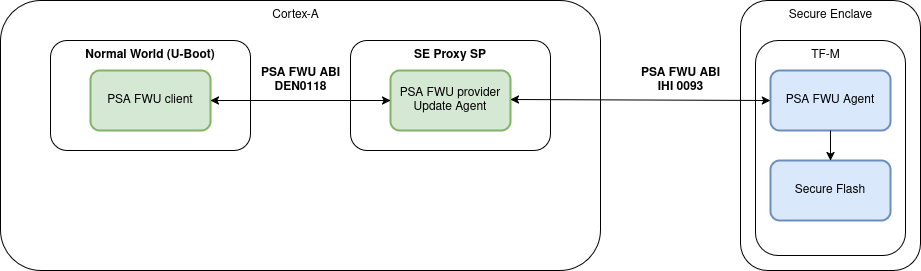

The diagram above was exported from draw.io. Its source (the exported page's mxGraphModel, read from the mxfile embedded in the PNG):
<mxGraphModel dx="1834" dy="1245" grid="1" gridSize="10" guides="1" tooltips="1" connect="1" arrows="1" fold="1" page="0" pageScale="1" pageWidth="850" pageHeight="1100" math="0" shadow="0">
  <root>
    <mxCell id="0" />
    <mxCell id="1" parent="0" />
    <mxCell id="cfIyDvwfCZR1jYQeJErN-10" value="" style="rounded=1;whiteSpace=wrap;html=1;strokeWidth=1;" parent="1" vertex="1">
      <mxGeometry x="400" y="-40" width="180" height="270" as="geometry" />
    </mxCell>
    <mxCell id="cfIyDvwfCZR1jYQeJErN-15" value="" style="rounded=1;whiteSpace=wrap;html=1;" parent="1" vertex="1">
      <mxGeometry x="415" width="150" height="215" as="geometry" />
    </mxCell>
    <mxCell id="cfIyDvwfCZR1jYQeJErN-9" value="" style="rounded=1;whiteSpace=wrap;html=1;strokeWidth=1;" parent="1" vertex="1">
      <mxGeometry x="-340" y="-40" width="600" height="270" as="geometry" />
    </mxCell>
    <mxCell id="cfIyDvwfCZR1jYQeJErN-1" value="&lt;div&gt;&lt;br&gt;&lt;/div&gt;&lt;div&gt;&lt;br&gt;&lt;/div&gt;" style="rounded=1;whiteSpace=wrap;html=1;strokeWidth=1;" parent="1" vertex="1">
      <mxGeometry x="-290" width="200" height="110" as="geometry" />
    </mxCell>
    <mxCell id="cfIyDvwfCZR1jYQeJErN-2" value="&lt;b&gt;Normal World (U-Boot)&lt;/b&gt;" style="text;strokeColor=none;align=center;fillColor=none;html=1;verticalAlign=middle;whiteSpace=wrap;rounded=0;" parent="1" vertex="1">
      <mxGeometry x="-260" width="140" height="30" as="geometry" />
    </mxCell>
    <mxCell id="cfIyDvwfCZR1jYQeJErN-3" value="PSA FWU client" style="rounded=1;whiteSpace=wrap;html=1;fillColor=#d5e8d4;strokeColor=#82b366;strokeWidth=2;" parent="1" vertex="1">
      <mxGeometry x="-250" y="30" width="120" height="60" as="geometry" />
    </mxCell>
    <mxCell id="cfIyDvwfCZR1jYQeJErN-4" value="&lt;div&gt;&lt;br&gt;&lt;/div&gt;&lt;div&gt;&lt;br&gt;&lt;/div&gt;" style="rounded=1;whiteSpace=wrap;html=1;strokeWidth=1;" parent="1" vertex="1">
      <mxGeometry x="10" width="200" height="110" as="geometry" />
    </mxCell>
    <mxCell id="cfIyDvwfCZR1jYQeJErN-5" value="&lt;b&gt;SE Proxy SP&lt;/b&gt;" style="text;strokeColor=none;align=center;fillColor=none;html=1;verticalAlign=middle;whiteSpace=wrap;rounded=0;" parent="1" vertex="1">
      <mxGeometry x="40" width="140" height="30" as="geometry" />
    </mxCell>
    <mxCell id="cfIyDvwfCZR1jYQeJErN-6" value="&lt;div&gt;PSA FWU provider&lt;/div&gt;&lt;div&gt;Update Agent&lt;/div&gt;" style="rounded=1;whiteSpace=wrap;html=1;fillColor=#d5e8d4;strokeColor=#82b366;strokeWidth=2;" parent="1" vertex="1">
      <mxGeometry x="50" y="30" width="120" height="60" as="geometry" />
    </mxCell>
    <mxCell id="cfIyDvwfCZR1jYQeJErN-7" value="" style="endArrow=classic;startArrow=classic;html=1;rounded=0;exitX=1;exitY=0.5;exitDx=0;exitDy=0;entryX=0;entryY=0.5;entryDx=0;entryDy=0;" parent="1" source="cfIyDvwfCZR1jYQeJErN-3" target="cfIyDvwfCZR1jYQeJErN-6" edge="1">
      <mxGeometry width="50" height="50" relative="1" as="geometry">
        <mxPoint x="180" y="230" as="sourcePoint" />
        <mxPoint x="230" y="180" as="targetPoint" />
      </mxGeometry>
    </mxCell>
    <mxCell id="cfIyDvwfCZR1jYQeJErN-8" value="&lt;div&gt;&lt;b&gt;PSA FWU ABI&lt;/b&gt;&lt;/div&gt;&lt;div&gt;&lt;b&gt;DEN0118&lt;/b&gt;&lt;/div&gt;" style="text;html=1;align=center;verticalAlign=middle;resizable=0;points=[];autosize=1;strokeColor=none;fillColor=none;" parent="1" vertex="1">
      <mxGeometry x="-90" y="20" width="100" height="40" as="geometry" />
    </mxCell>
    <mxCell id="cfIyDvwfCZR1jYQeJErN-11" value="Cortex-A" style="text;html=1;align=center;verticalAlign=middle;resizable=0;points=[];autosize=1;strokeColor=none;fillColor=none;" parent="1" vertex="1">
      <mxGeometry x="-80" y="-40" width="70" height="30" as="geometry" />
    </mxCell>
    <mxCell id="cfIyDvwfCZR1jYQeJErN-12" value="Secure Enclave" style="text;html=1;align=center;verticalAlign=middle;resizable=0;points=[];autosize=1;strokeColor=none;fillColor=none;" parent="1" vertex="1">
      <mxGeometry x="435" y="-40" width="110" height="30" as="geometry" />
    </mxCell>
    <mxCell id="cfIyDvwfCZR1jYQeJErN-13" value="PSA FWU Agent" style="rounded=1;whiteSpace=wrap;html=1;fillColor=#dae8fc;strokeColor=#6c8ebf;strokeWidth=2;" parent="1" vertex="1">
      <mxGeometry x="430" y="30" width="120" height="60" as="geometry" />
    </mxCell>
    <mxCell id="cfIyDvwfCZR1jYQeJErN-14" value="Secure Flash" style="rounded=1;whiteSpace=wrap;html=1;fillColor=#dae8fc;strokeColor=#6c8ebf;strokeWidth=2;" parent="1" vertex="1">
      <mxGeometry x="430" y="120" width="120" height="60" as="geometry" />
    </mxCell>
    <mxCell id="cfIyDvwfCZR1jYQeJErN-16" value="TF-M" style="text;html=1;align=center;verticalAlign=middle;resizable=0;points=[];autosize=1;strokeColor=none;fillColor=none;" parent="1" vertex="1">
      <mxGeometry x="460" width="50" height="30" as="geometry" />
    </mxCell>
    <mxCell id="cfIyDvwfCZR1jYQeJErN-17" value="" style="endArrow=classic;startArrow=classic;html=1;rounded=0;exitX=1;exitY=0.5;exitDx=0;exitDy=0;entryX=0;entryY=0.5;entryDx=0;entryDy=0;" parent="1" target="cfIyDvwfCZR1jYQeJErN-13" edge="1">
      <mxGeometry width="50" height="50" relative="1" as="geometry">
        <mxPoint x="170" y="59" as="sourcePoint" />
        <mxPoint x="350" y="59" as="targetPoint" />
      </mxGeometry>
    </mxCell>
    <mxCell id="cfIyDvwfCZR1jYQeJErN-18" value="&lt;div&gt;&lt;b&gt;PSA FWU ABI&lt;/b&gt;&lt;/div&gt;&lt;div&gt;&lt;b&gt;IHI 0093&lt;/b&gt;&lt;/div&gt;" style="text;html=1;align=center;verticalAlign=middle;resizable=0;points=[];autosize=1;strokeColor=none;fillColor=none;" parent="1" vertex="1">
      <mxGeometry x="290" y="20" width="100" height="40" as="geometry" />
    </mxCell>
    <mxCell id="cfIyDvwfCZR1jYQeJErN-19" value="" style="endArrow=classic;html=1;rounded=0;exitX=0.5;exitY=1;exitDx=0;exitDy=0;" parent="1" source="cfIyDvwfCZR1jYQeJErN-13" target="cfIyDvwfCZR1jYQeJErN-14" edge="1">
      <mxGeometry width="50" height="50" relative="1" as="geometry">
        <mxPoint x="180" y="230" as="sourcePoint" />
        <mxPoint x="230" y="180" as="targetPoint" />
      </mxGeometry>
    </mxCell>
  </root>
</mxGraphModel>